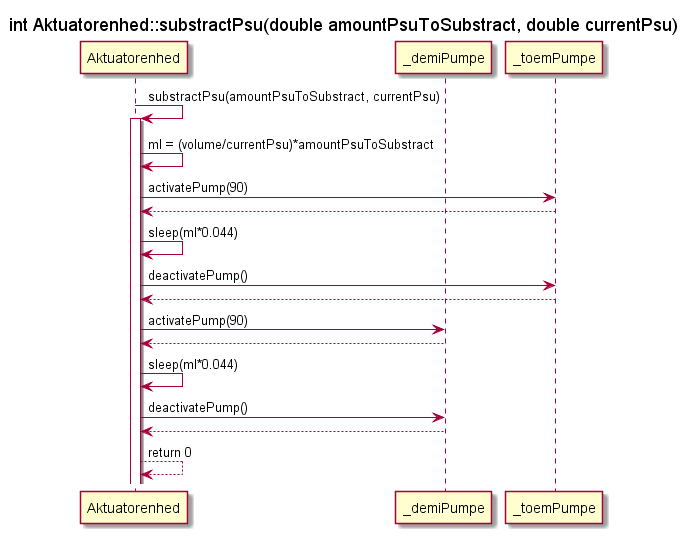

The diagram above was rendered by PlantUML. Its source (embedded in the PNG):
@startuml SD_AE_substractPsu

Participant Aktuatorenhed as ae
participant "_demiPumpe" as dp
participant "_toemPumpe" as tp
title int Aktuatorenhed::substractPsu(double amountPsuToSubstract, double currentPsu)


        ae -> ae : substractPsu(amountPsuToSubstract, currentPsu)
        activate ae
            ae -> ae : ml = (volume/currentPsu)*amountPsuToSubstract
            ae -> tp : activatePump(90)
            ae <-- tp
            ae -> ae : sleep(ml*0.044)
            ae -> tp : deactivatePump()
            ae <-- tp
            ae -> dp : activatePump(90)
            ae <-- dp
            ae -> ae : sleep(ml*0.044)

            ae -> dp : deactivatePump()
            ae <-- dp
            ae <-- ae : return 0
     

@enduml